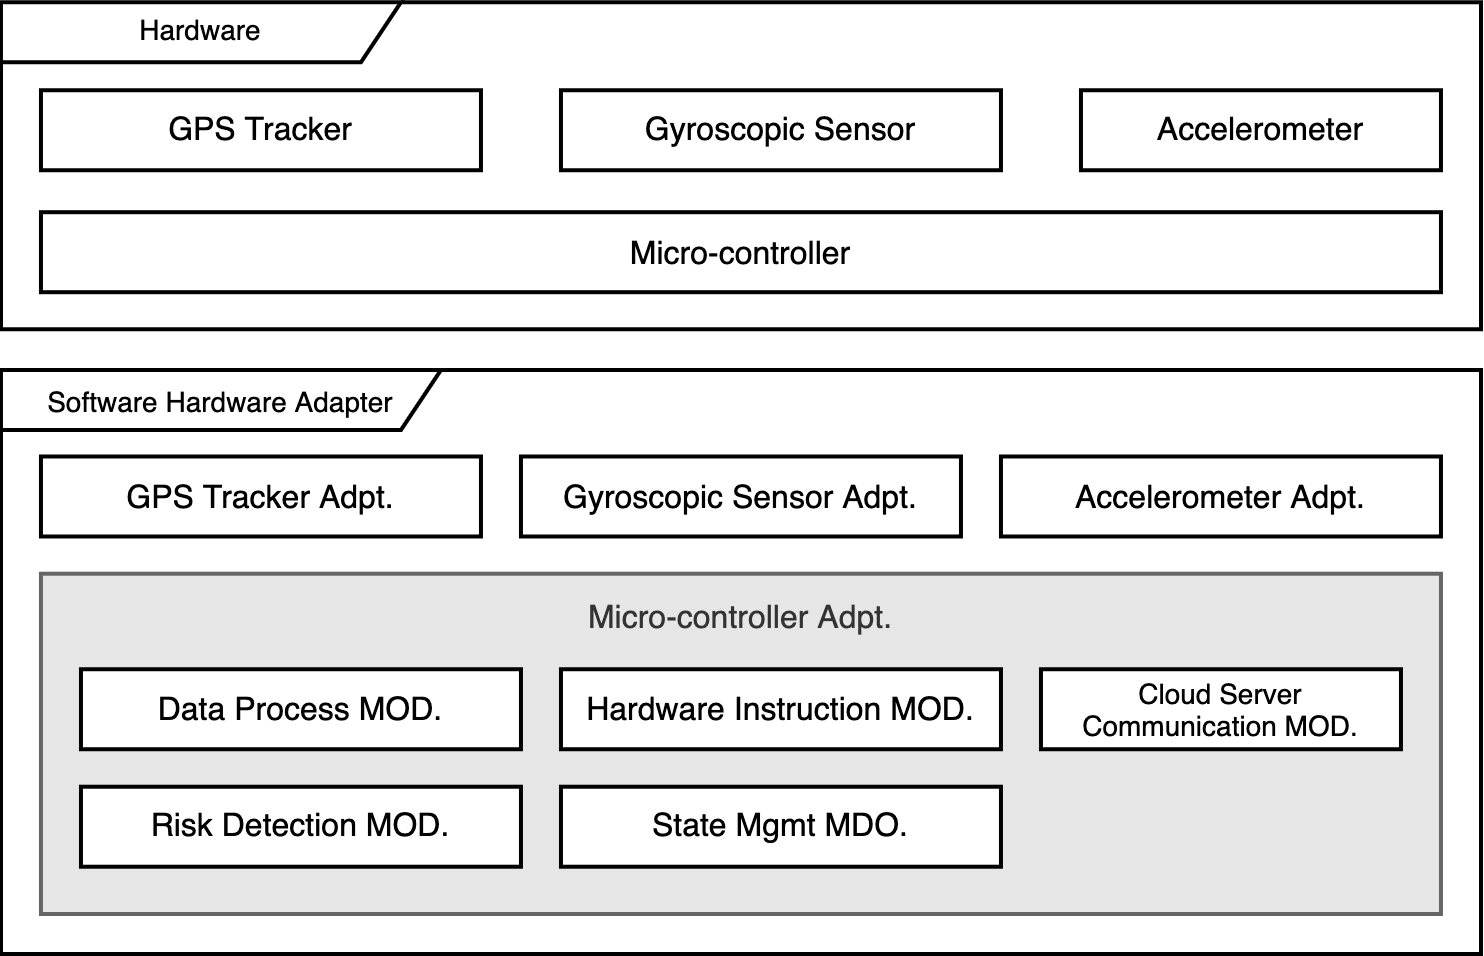

The diagram above was exported from draw.io. Its source (the exported page's mxGraphModel, read from the mxfile embedded in the PNG):
<mxGraphModel dx="900" dy="672" grid="1" gridSize="10" guides="1" tooltips="1" connect="1" arrows="1" fold="1" page="1" pageScale="1" pageWidth="1169" pageHeight="827" math="0" shadow="0">
  <root>
    <mxCell id="0" />
    <mxCell id="1" parent="0" />
    <mxCell id="2" value="&lt;font style=&quot;font-size: 7px&quot;&gt;Hardware&lt;/font&gt;" style="shape=umlFrame;whiteSpace=wrap;html=1;fontSize=8;width=100;height=15;" vertex="1" parent="1">
      <mxGeometry x="29.74000000000001" y="612.06" width="370" height="81.75" as="geometry" />
    </mxCell>
    <mxCell id="3" value="GPS Tracker" style="whiteSpace=wrap;html=1;fontSize=8;" vertex="1" parent="1">
      <mxGeometry x="39.74000000000001" y="634.06" width="110" height="20" as="geometry" />
    </mxCell>
    <mxCell id="4" value="Gyroscopic Sensor" style="whiteSpace=wrap;html=1;fontSize=8;" vertex="1" parent="1">
      <mxGeometry x="169.74" y="634.06" width="110" height="20" as="geometry" />
    </mxCell>
    <mxCell id="5" value="Accelerometer" style="whiteSpace=wrap;html=1;fontSize=8;" vertex="1" parent="1">
      <mxGeometry x="299.74" y="634.06" width="90" height="20" as="geometry" />
    </mxCell>
    <mxCell id="6" value="Micro-controller" style="whiteSpace=wrap;html=1;fontSize=8;" vertex="1" parent="1">
      <mxGeometry x="39.74000000000001" y="664.55" width="350" height="20" as="geometry" />
    </mxCell>
    <mxCell id="7" value="&lt;font style=&quot;font-size: 7px&quot;&gt;Software Hardware Adapter&lt;/font&gt;" style="shape=umlFrame;whiteSpace=wrap;html=1;fontSize=8;width=110;height=15;" vertex="1" parent="1">
      <mxGeometry x="29.74" y="704" width="370" height="146" as="geometry" />
    </mxCell>
    <mxCell id="8" value="GPS Tracker Adpt." style="whiteSpace=wrap;html=1;fontSize=8;" vertex="1" parent="1">
      <mxGeometry x="39.74000000000001" y="725.6199999999999" width="110" height="20" as="geometry" />
    </mxCell>
    <mxCell id="9" value="Gyroscopic Sensor&amp;nbsp;Adpt." style="whiteSpace=wrap;html=1;fontSize=8;" vertex="1" parent="1">
      <mxGeometry x="159.74" y="725.6199999999999" width="110" height="20" as="geometry" />
    </mxCell>
    <mxCell id="10" value="Accelerometer Adpt." style="whiteSpace=wrap;html=1;fontSize=8;" vertex="1" parent="1">
      <mxGeometry x="279.74" y="725.6199999999999" width="110" height="20" as="geometry" />
    </mxCell>
    <mxCell id="11" value="Micro-controller Adpt." style="whiteSpace=wrap;html=1;fontSize=8;verticalAlign=top;fillColor=#E6E6E6;strokeColor=#666666;fontColor=#333333;" vertex="1" parent="1">
      <mxGeometry x="39.74" y="754.93" width="350" height="85.07" as="geometry" />
    </mxCell>
    <mxCell id="12" value="Data Process MOD." style="whiteSpace=wrap;html=1;fontSize=8;" vertex="1" parent="1">
      <mxGeometry x="49.74000000000001" y="778.81" width="110" height="20" as="geometry" />
    </mxCell>
    <mxCell id="13" value="Hardware Instruction MOD." style="whiteSpace=wrap;html=1;fontSize=8;" vertex="1" parent="1">
      <mxGeometry x="169.74" y="778.81" width="110" height="20" as="geometry" />
    </mxCell>
    <mxCell id="14" value="Cloud Server&lt;br style=&quot;font-size: 7px;&quot;&gt;Communication MOD." style="whiteSpace=wrap;html=1;fontSize=7;" vertex="1" parent="1">
      <mxGeometry x="289.74" y="778.81" width="90" height="20" as="geometry" />
    </mxCell>
    <mxCell id="15" value="Risk Detection MOD." style="whiteSpace=wrap;html=1;fontSize=8;" vertex="1" parent="1">
      <mxGeometry x="49.74000000000001" y="808.18" width="110" height="20" as="geometry" />
    </mxCell>
    <mxCell id="16" value="State Mgmt MDO." style="whiteSpace=wrap;html=1;fontSize=8;" vertex="1" parent="1">
      <mxGeometry x="169.74" y="808.18" width="110" height="20" as="geometry" />
    </mxCell>
  </root>
</mxGraphModel>